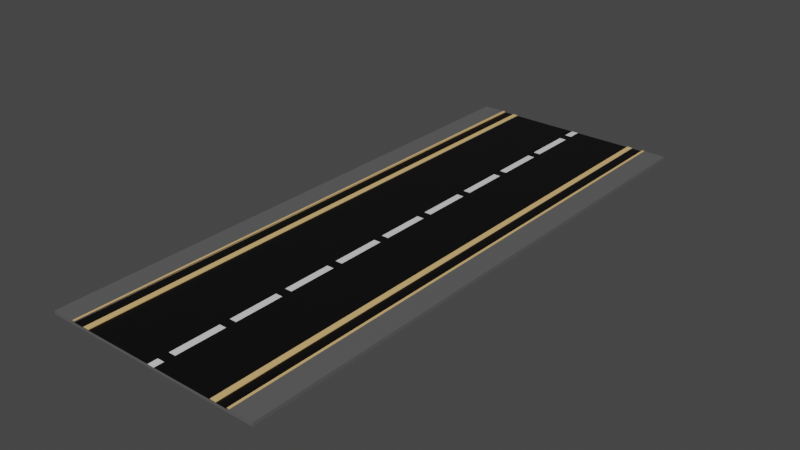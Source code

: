 # Source: Streight-Colored_-_Kopie.blend  (saved by Blender 3.6.13; exported with 4.5.12 LTS)
import bpy
from mathutils import Matrix  # noqa: F401  (used for matrix-valued properties, if any)

bpy.ops.wm.read_factory_settings(use_empty=True)
scene = bpy.context.scene
scene.name = 'Scene'

# ---- collections
col_collection = bpy.data.collections.new('Collection'); scene.collection.children.link(col_collection)

# ---- materials (node trees are filled in below, after node groups)
mat_sidewalk = bpy.data.materials.new('SideWalk')
mat_sidewalk.use_transparent_shadow = False
mat_asphalt = bpy.data.materials.new('Asphalt')
mat_asphalt.use_transparent_shadow = False
mat_curb_mat = bpy.data.materials.new('Curb_Mat')
mat_curb_mat.use_transparent_shadow = False
mat_road = bpy.data.materials.new('Road')
mat_road.use_transparent_shadow = False

# ---- material node trees
mat_sidewalk.use_nodes = True; mat_sidewalk.node_tree.nodes.clear()
_N = mat_sidewalk.node_tree.nodes; _L = mat_sidewalk.node_tree.links
n0 = _N.new('ShaderNodeBsdfPrincipled'); n0.name = 'Principled BSDF'; n0.location = (10, 300)
n0.distribution = 'GGX'
n0.subsurface_method = 'RANDOM_WALK_SKIN'
n0.inputs[0].default_value = (0.1107, 0.1107, 0.1107, 1.0)
n0.inputs[3].default_value = 1.45
n0.inputs[27].default_value = (0.0, 0.0, 0.0, 1.0)
n0.inputs[28].default_value = 1.0
n1 = _N.new('ShaderNodeOutputMaterial'); n1.name = 'Material Output'; n1.location = (300, 300)
_L.new(n0.outputs[0], n1.inputs[0])
n1.is_active_output = True
mat_asphalt.use_nodes = True; mat_asphalt.node_tree.nodes.clear()
_N = mat_asphalt.node_tree.nodes; _L = mat_asphalt.node_tree.links
n0 = _N.new('ShaderNodeBsdfPrincipled'); n0.name = 'Principled BSDF'; n0.location = (10, 300)
n0.distribution = 'GGX'
n0.subsurface_method = 'RANDOM_WALK_SKIN'
n0.inputs[0].default_value = (0.0, 0.0, 0.0, 1.0)
n0.inputs[3].default_value = 1.45
n0.inputs[27].default_value = (0.0, 0.0, 0.0, 1.0)
n0.inputs[28].default_value = 1.0
n1 = _N.new('ShaderNodeOutputMaterial'); n1.name = 'Material Output'; n1.location = (300, 300)
_L.new(n0.outputs[0], n1.inputs[0])
n1.is_active_output = True
mat_curb_mat.use_nodes = True; mat_curb_mat.node_tree.nodes.clear()
_N = mat_curb_mat.node_tree.nodes; _L = mat_curb_mat.node_tree.links
n0 = _N.new('ShaderNodeBsdfPrincipled'); n0.name = 'Principled BSDF'; n0.location = (10, 300)
n0.distribution = 'GGX'
n0.subsurface_method = 'RANDOM_WALK_SKIN'
n0.inputs[0].default_value = (0.8, 0.5121, 0.199, 1.0)
n0.inputs[3].default_value = 1.45
n0.inputs[27].default_value = (0.0, 0.0, 0.0, 1.0)
n0.inputs[28].default_value = 1.0
n1 = _N.new('ShaderNodeOutputMaterial'); n1.name = 'Material Output'; n1.location = (300, 300)
_L.new(n0.outputs[0], n1.inputs[0])
n1.is_active_output = True
mat_road.use_nodes = True; mat_road.node_tree.nodes.clear()
_N = mat_road.node_tree.nodes; _L = mat_road.node_tree.links
n0 = _N.new('ShaderNodeBsdfPrincipled'); n0.name = 'Principled BSDF'; n0.location = (138, 434)
n0.distribution = 'GGX'
n0.subsurface_method = 'RANDOM_WALK_SKIN'
n0.inputs[3].default_value = 1.45
n0.inputs[27].default_value = (0.0, 0.0, 0.0, 1.0)
n0.inputs[28].default_value = 1.0
n1 = _N.new('ShaderNodeOutputMaterial'); n1.name = 'Material Output'; n1.location = (424, 413)
n2 = _N.new('ShaderNodeTexBrick'); n2.name = 'Brick Texture'; n2.location = (-91, 403)
n2.offset_frequency = 1
n2.squash_frequency = 1
n2.inputs[4].default_value = 1.3
n2.inputs[5].default_value = 0.145
n2.inputs[6].default_value = 0.0
n2.inputs[7].default_value = -1.0
n2.inputs[8].default_value = 0.3
n2.inputs[9].default_value = 1.7
n3 = _N.new('ShaderNodeTexCoord'); n3.name = 'Texture Coordinate'; n3.location = (-527, 369)
n4 = _N.new('ShaderNodeMapping'); n4.name = 'Mapping'; n4.location = (-311, 388)
n4.inputs[1].default_value = (0.2, 0.2, 0.0)
n4.inputs[3].default_value = (0.05, 1.0, 1.0)
_L.new(n0.outputs[0], n1.inputs[0])
_L.new(n4.outputs[0], n2.inputs[0])
_L.new(n3.outputs[0], n4.inputs[0])
_L.new(n2.outputs[0], n0.inputs[0])
n1.is_active_output = True

# ---- world
world_world = bpy.data.worlds.new('World'); scene.world = world_world
world_world.use_nodes = True; world_world.node_tree.nodes.clear()
_N = world_world.node_tree.nodes; _L = world_world.node_tree.links
n0 = _N.new('ShaderNodeOutputWorld'); n0.name = 'World Output'; n0.location = (300, 300)
n1 = _N.new('ShaderNodeBackground'); n1.name = 'Background'; n1.location = (10, 300)
n1.inputs[0].default_value = (0.05088, 0.05088, 0.05088, 1.0)
_L.new(n1.outputs[0], n0.inputs[0])
n0.is_active_output = True
world_world.color = (0.05088, 0.05088, 0.05088)
world_world.use_sun_shadow = False
world_world.sun_shadow_jitter_overblur = 0.0

# ---- meshes
me_road_streight = bpy.data.meshes.new('Road_Streight')
me_road_streight.from_pydata([(4.85, 12.5, 2.5e-09), (3.25, 12.5, 0.11), (3.75, 12.5, 0.11), (3.85, 12.5, 0.15), (4.85, 12.5, 0.15), (3.75, 12.5, 0.16), (3.85, 12.5, 0.16), (3.0, 12.5, 0.11), (-4.85, 12.5, 2.5e-09), (-3.25, 12.5, 0.11), (-3.0, 12.5, 0.11), (3.0, 12.5, 0.14), (3.25, 12.5, 0.14), (-3.25, 12.5, 0.14), (-3.0, 12.5, 0.14), (-4.85, 12.5, 0.15), (-3.85, 12.5, 0.15), (-3.75, 12.5, 0.11), (-3.85, 12.5, 0.16), (-3.75, 12.5, 0.16), (3.75, -12.5, 0.11), (3.25, -12.5, 0.11), (4.85, -12.5, -1.09e-06), (4.85, -12.5, 0.15), (3.85, -12.5, 0.15), (3.75, -12.5, 0.16), (3.85, -12.5, 0.16), (3.0, -12.5, 0.11), (-3.0, -12.5, 0.11), (-3.25, -12.5, 0.11), (-4.85, -12.5, -1.09e-06), (3.25, -12.5, 0.14), (3.0, -12.5, 0.14), (-3.0, -12.5, 0.14), (-3.25, -12.5, 0.14), (-3.85, -12.5, 0.15), (-4.85, -12.5, 0.15), (-3.75, -12.5, 0.11), (-3.75, -12.5, 0.16), (-3.85, -12.5, 0.16)], [], [(0, 1, 2), (3, 4, 0), (3, 2, 5), (3, 5, 6), (0, 2, 3), (0, 7, 1), (8, 9, 10), (0, 8, 10), (1, 11, 12), (1, 7, 11), (0, 10, 7), (10, 13, 14), (10, 9, 13), (8, 15, 16), (8, 17, 9), (16, 18, 19), (17, 16, 19), (17, 8, 16), (20, 21, 22), (22, 23, 24), (25, 20, 24), (26, 25, 24), (24, 20, 22), (21, 27, 22), (28, 29, 30), (28, 30, 22), (31, 32, 21), (32, 27, 21), (27, 28, 22), (33, 34, 28), (34, 29, 28), (35, 36, 30), (29, 37, 30), (38, 39, 35), (38, 35, 37), (35, 30, 37), (3, 23, 4), (3, 24, 23), (6, 24, 3), (6, 26, 24), (5, 26, 6), (5, 25, 26), (2, 25, 5), (2, 20, 25), (1, 20, 2), (1, 21, 20), (12, 21, 1), (12, 31, 21), (11, 31, 12), (11, 32, 31), (7, 32, 11), (7, 27, 32), (10, 27, 7), (10, 28, 27), (14, 28, 10), (14, 33, 28), (13, 33, 14), (13, 34, 33), (9, 34, 13), (9, 29, 34), (17, 29, 9), (17, 37, 29), (19, 37, 17), (19, 38, 37), (18, 38, 19), (18, 39, 38), (16, 39, 18), (16, 35, 39), (15, 35, 16), (15, 36, 35), (8, 36, 15), (8, 30, 36), (0, 30, 8), (0, 22, 30), (4, 22, 0), (4, 23, 22)])
me_road_streight.polygons.foreach_set('material_index', [0, 0, 0, 0, 0, 0, 0, 0, 0, 0, 0, 0, 0, 0, 0, 2, 0, 0, 0, 0, 0, 0, 0, 0, 0, 0, 0, 0, 0, 0, 0, 0, 0, 0, 0, 0, 0, 0, 2, 2, 2, 2, 2, 2, 1, 1, 0, 2, 2, 2, 0, 2, 3, 3, 0, 2, 2, 2, 2, 2, 1, 1, 2, 0, 2, 2, 2, 2, 0, 0, 0, 0, 0, 0, 0, 0])
_uv = me_road_streight.uv_layers.new(name='UVMap')
_uv.uv.foreach_set('vector', [0.9903, 0.009728, 0.987, 0.05681, 0.987, 0.04209, 0.9859, 0.03915, 0.9859, 0.009728, 0.9903, 0.009728, 0.9859, 0.03915, 0.987, 0.04209, 0.9856, 0.04209, 0.9859, 0.03915, 0.9856, 0.04209, 0.9856, 0.03915, 0.9903, 0.009728, 0.987, 0.04209, 0.9859, 0.03915, 0.9903, 0.009728, 0.987, 0.06416, 0.987, 0.05681, 0.9903, 0.2951, 0.987, 0.2481, 0.987, 0.2407, 0.9903, 0.009728, 0.9903, 0.2951, 0.987, 0.2407, 0.987, 0.05681, 0.9862, 0.06416, 0.9862, 0.05681, 0.987, 0.05681, 0.987, 0.06416, 0.9862, 0.06416, 0.9903, 0.009728, 0.987, 0.2407, 0.987, 0.06416, 0.987, 0.2407, 0.9862, 0.2481, 0.9862, 0.2407, 0.987, 0.2407, 0.987, 0.2481, 0.9862, 0.2481, 0.9903, 0.2951, 0.9859, 0.2951, 0.9859, 0.2657, 0.9903, 0.2951, 0.987, 0.2628, 0.987, 0.2481, 0.9859, 0.2657, 0.9856, 0.2657, 0.9856, 0.2628, 0.987, 0.2628, 0.9859, 0.2657, 0.9856, 0.2628, 0.987, 0.2628, 0.9903, 0.2951, 0.9859, 0.2657, 0.987, 0.5677, 0.987, 0.5529, 0.9903, 0.6, 0.9903, 0.6, 0.9859, 0.6, 0.9859, 0.5706, 0.9856, 0.5677, 0.987, 0.5677, 0.9859, 0.5706, 0.9856, 0.5706, 0.9856, 0.5677, 0.9859, 0.5706, 0.9859, 0.5706, 0.987, 0.5677, 0.9903, 0.6, 0.987, 0.5529, 0.987, 0.5456, 0.9903, 0.6, 0.987, 0.369, 0.987, 0.3617, 0.9903, 0.3146, 0.987, 0.369, 0.9903, 0.3146, 0.9903, 0.6, 0.9862, 0.5529, 0.9862, 0.5456, 0.987, 0.5529, 0.9862, 0.5456, 0.987, 0.5456, 0.987, 0.5529, 0.987, 0.5456, 0.987, 0.369, 0.9903, 0.6, 0.9862, 0.369, 0.9862, 0.3617, 0.987, 0.369, 0.9862, 0.3617, 0.987, 0.3617, 0.987, 0.369, 0.9859, 0.344, 0.9859, 0.3146, 0.9903, 0.3146, 0.987, 0.3617, 0.987, 0.347, 0.9903, 0.3146, 0.9856, 0.347, 0.9856, 0.344, 0.9859, 0.344, 0.9856, 0.347, 0.9859, 0.344, 0.987, 0.347, 0.9859, 0.344, 0.9903, 0.3146, 0.987, 0.347, 0.5106, 0.7453, 0.54, 0.009728, 0.54, 0.7453, 0.5106, 0.7453, 0.5106, 0.009728, 0.54, 0.009728, 0.9461, 0.7453, 0.9464, 0.009728, 0.9464, 0.7453, 0.9461, 0.7453, 0.9461, 0.009728, 0.9464, 0.009728, 0.8005, 0.7453, 0.8034, 0.009728, 0.8034, 0.7453, 0.8005, 0.7453, 0.8005, 0.009728, 0.8034, 0.009728, 0.8229, 0.7453, 0.8243, 0.009728, 0.8243, 0.7453, 0.8229, 0.7453, 0.8229, 0.009728, 0.8243, 0.009728, 0.6084, 0.7453, 0.6231, 0.009728, 0.6231, 0.7453, 0.6084, 0.7453, 0.6084, 0.009728, 0.6231, 0.009728, 0.8647, 0.7453, 0.8656, 0.009728, 0.8656, 0.7453, 0.8647, 0.7453, 0.8647, 0.009728, 0.8656, 0.009728, 0.6767, 0.7453, 0.6841, 0.009728, 0.6841, 0.7453, 0.6767, 0.7453, 0.6767, 0.009728, 0.6841, 0.009728, 0.8851, 0.7453, 0.8859, 0.009728, 0.8859, 0.7453, 0.8851, 0.7453, 0.8851, 0.009728, 0.8859, 0.009728, 0.3146, 0.7453, 0.4912, 0.009728, 0.4912, 0.7453, 0.3146, 0.7453, 0.3146, 0.009728, 0.4912, 0.009728, 0.9054, 0.7453, 0.9063, 0.009728, 0.9063, 0.7453, 0.9054, 0.7453, 0.9054, 0.009728, 0.9063, 0.009728, 0.7035, 0.7453, 0.7109, 0.009728, 0.7109, 0.7453, 0.7035, 0.7453, 0.7035, 0.009728, 0.7109, 0.009728, 0.9257, 0.7453, 0.9266, 0.009728, 0.9266, 0.7453, 0.9257, 0.7453, 0.9257, 0.009728, 0.9266, 0.009728, 0.6425, 0.7453, 0.6572, 0.009728, 0.6572, 0.7453, 0.6425, 0.7453, 0.6425, 0.009728, 0.6572, 0.009728, 0.8438, 0.7453, 0.8453, 0.009728, 0.8453, 0.7453, 0.8438, 0.7453, 0.8438, 0.009728, 0.8453, 0.009728, 0.7781, 0.7453, 0.781, 0.009728, 0.781, 0.7453, 0.7781, 0.7453, 0.7781, 0.009728, 0.781, 0.009728, 0.9658, 0.7453, 0.9661, 0.009728, 0.9661, 0.7453, 0.9658, 0.7453, 0.9658, 0.009728, 0.9661, 0.009728, 0.5595, 0.7453, 0.5889, 0.009728, 0.5889, 0.7453, 0.5595, 0.7453, 0.5595, 0.009728, 0.5889, 0.009728, 0.7303, 0.7453, 0.7347, 0.009728, 0.7347, 0.7453, 0.7303, 0.7453, 0.7303, 0.009728, 0.7347, 0.009728, 0.009728, 0.7453, 0.2951, 0.009728, 0.2951, 0.7453, 0.009728, 0.7453, 0.009728, 0.009728, 0.2951, 0.009728, 0.7542, 0.7453, 0.7586, 0.009728, 0.7586, 0.7453, 0.7542, 0.7453, 0.7542, 0.009728, 0.7586, 0.009728])
_uv = me_road_streight.uv_layers.new(name='automap')
_uv.uv.foreach_set('vector', [0.856, 0.001319, 0.8516, 0.06515, 0.8516, 0.0452, 0.85, 0.04121, 0.85, 0.001319, 0.856, 0.001319, 0.85, 0.04121, 0.8516, 0.0452, 0.8496, 0.0452, 0.85, 0.04121, 0.8496, 0.0452, 0.8496, 0.04121, 0.856, 0.001319, 0.8516, 0.0452, 0.85, 0.04121, 0.856, 0.001319, 0.8516, 0.07512, 0.8516, 0.06515, 0.856, 0.3883, 0.8516, 0.3245, 0.8516, 0.3145, 0.856, 0.001319, 0.856, 0.3883, 0.8516, 0.3145, 0.8516, 0.06515, 0.8504, 0.07512, 0.8504, 0.06515, 0.8516, 0.06515, 0.8516, 0.07512, 0.8504, 0.07512, 0.856, 0.001319, 0.8516, 0.3145, 0.8516, 0.07512, 0.8516, 0.3145, 0.8504, 0.3245, 0.8504, 0.3145, 0.8516, 0.3145, 0.8516, 0.3245, 0.8504, 0.3245, 0.856, 0.3883, 0.85, 0.3883, 0.85, 0.3484, 0.856, 0.3883, 0.8516, 0.3444, 0.8516, 0.3245, 0.85, 0.3484, 0.8496, 0.3484, 0.8496, 0.3444, 0.8516, 0.3444, 0.85, 0.3484, 0.8496, 0.3444, 0.8516, 0.3444, 0.856, 0.3883, 0.85, 0.3484, 0.8516, 0.734, 0.8516, 0.7141, 0.856, 0.7779, 0.856, 0.7779, 0.85, 0.7779, 0.85, 0.738, 0.8496, 0.734, 0.8516, 0.734, 0.85, 0.738, 0.8496, 0.738, 0.8496, 0.734, 0.85, 0.738, 0.85, 0.738, 0.8516, 0.734, 0.856, 0.7779, 0.8516, 0.7141, 0.8516, 0.7041, 0.856, 0.7779, 0.8516, 0.4647, 0.8516, 0.4548, 0.856, 0.3909, 0.8516, 0.4647, 0.856, 0.3909, 0.856, 0.7779, 0.8504, 0.7141, 0.8504, 0.7041, 0.8516, 0.7141, 0.8504, 0.7041, 0.8516, 0.7041, 0.8516, 0.7141, 0.8516, 0.7041, 0.8516, 0.4647, 0.856, 0.7779, 0.8504, 0.4647, 0.8504, 0.4548, 0.8516, 0.4647, 0.8504, 0.4548, 0.8516, 0.4548, 0.8516, 0.4647, 0.85, 0.4308, 0.85, 0.3909, 0.856, 0.3909, 0.8516, 0.4548, 0.8516, 0.4348, 0.856, 0.3909, 0.8496, 0.4348, 0.8496, 0.4308, 0.85, 0.4308, 0.8496, 0.4348, 0.85, 0.4308, 0.8516, 0.4348, 0.85, 0.4308, 0.856, 0.3909, 0.8516, 0.4348, 0.6329, 0.9987, 0.6728, 0.001319, 0.6728, 0.9987, 0.6329, 0.9987, 0.6329, 0.001319, 0.6728, 0.001319, 0.8435, 0.9987, 0.8439, 0.001319, 0.8439, 0.9987, 0.8435, 0.9987, 0.8435, 0.001319, 0.8439, 0.001319, 0.8123, 0.9987, 0.8163, 0.001319, 0.8163, 0.9987, 0.8123, 0.9987, 0.8123, 0.001319, 0.8163, 0.001319, 0.8189, 0.9987, 0.8209, 0.001319, 0.8209, 0.9987, 0.8189, 0.9987, 0.8189, 0.001319, 0.8209, 0.001319, 0.718, 0.9987, 0.7379, 0.001319, 0.7379, 0.9987, 0.718, 0.9987, 0.718, 0.001319, 0.7379, 0.001319, 0.8282, 0.9987, 0.8294, 0.001319, 0.8294, 0.9987, 0.8282, 0.9987, 0.8282, 0.001319, 0.8294, 0.001319, 0.7632, 0.9987, 0.7731, 0.001319, 0.7731, 0.9987, 0.7632, 0.9987, 0.7632, 0.001319, 0.7731, 0.001319, 0.832, 0.9987, 0.8332, 0.001319, 0.8332, 0.9987, 0.832, 0.9987, 0.832, 0.001319, 0.8332, 0.001319, 0.3909, 0.9987, 0.6303, 0.001319, 0.6303, 0.9987, 0.3909, 0.9987, 0.3909, 0.001319, 0.6303, 0.001319, 0.8358, 0.9987, 0.837, 0.001319, 0.837, 0.9987, 0.8358, 0.9987, 0.8358, 0.001319, 0.837, 0.001319, 0.7758, 0.9987, 0.7858, 0.001319, 0.7858, 0.9987, 0.7758, 0.9987, 0.7758, 0.001319, 0.7858, 0.001319, 0.8397, 0.9987, 0.8409, 0.001319, 0.8409, 0.9987, 0.8397, 0.9987, 0.8397, 0.001319, 0.8409, 0.001319, 0.7406, 0.9987, 0.7605, 0.001319, 0.7605, 0.9987, 0.7406, 0.9987, 0.7406, 0.001319, 0.7605, 0.001319, 0.8235, 0.9987, 0.8255, 0.001319, 0.8255, 0.9987, 0.8235, 0.9987, 0.8235, 0.001319, 0.8255, 0.001319, 0.8056, 0.9987, 0.8096, 0.001319, 0.8096, 0.9987, 0.8056, 0.9987, 0.8056, 0.001319, 0.8096, 0.001319, 0.8465, 0.9987, 0.8469, 0.001319, 0.8469, 0.9987, 0.8465, 0.9987, 0.8465, 0.001319, 0.8469, 0.001319, 0.6755, 0.9987, 0.7154, 0.001319, 0.7154, 0.9987, 0.6755, 0.9987, 0.6755, 0.001319, 0.7154, 0.001319, 0.7884, 0.9987, 0.7944, 0.001319, 0.7944, 0.9987, 0.7884, 0.9987, 0.7884, 0.001319, 0.7944, 0.001319, 0.001319, 0.9987, 0.3883, 0.001319, 0.3883, 0.9987, 0.001319, 0.9987, 0.001319, 0.001319, 0.3883, 0.001319, 0.797, 0.9987, 0.803, 0.001319, 0.803, 0.9987, 0.797, 0.9987, 0.797, 0.001319, 0.803, 0.001319])
_uv.active_render = True
me_road_streight.materials.append(mat_sidewalk)
me_road_streight.materials.append(mat_asphalt)
me_road_streight.materials.append(mat_curb_mat)
me_road_streight.materials.append(mat_road)
me_road_streight.auto_texspace = False
me_road_streight.update()

# ---- objects
ob_road_streight = bpy.data.objects.new('Road_Streight', me_road_streight)

# ---- transforms, parenting, visibility, modifiers, constraints
ob_road_streight.location = (0.0, 0.0, 0.0)
ob_road_streight.material_slots[0].link = 'OBJECT'; ob_road_streight.material_slots[0].material = mat_sidewalk

# ---- collection membership
col_collection.objects.link(ob_road_streight)

# ---- scene / render settings (as saved in the file)
scene.frame_start = 1; scene.frame_end = 250; scene.frame_set(1)
scene.render.engine = 'BLENDER_EEVEE_NEXT'
scene.cycles.sampling_pattern = 'TABULATED_SOBOL'
scene.view_settings.view_transform = 'Filmic'
bpy.context.view_layer.update()

# ---- added for rendering (the .blend has no active camera and no usable light): camera, sun
cam_auto = bpy.data.cameras.new('AutoCamera')
cam_auto.lens = 50.0
cam_auto.sensor_width = 36.0
cam_auto.clip_end = 1000.0
ob_auto_camera = bpy.data.objects.new('AutoCamera', cam_auto)
scene.collection.objects.link(ob_auto_camera)
ob_auto_camera.location = (24.8111, -29.7734, 19.9289)
ob_auto_camera.rotation_euler = (1.09748, -7.21219e-08, 0.694738)
scene.camera = ob_auto_camera
light_auto_sun = bpy.data.lights.new('AutoSun', 'SUN')
light_auto_sun.energy = 3.0
light_auto_sun.angle = 0.0523599
ob_auto_sun = bpy.data.objects.new('AutoSun', light_auto_sun)
scene.collection.objects.link(ob_auto_sun)
ob_auto_sun.rotation_euler = (0.872665, 0.174533, 0.523599)
bpy.context.view_layer.update()
